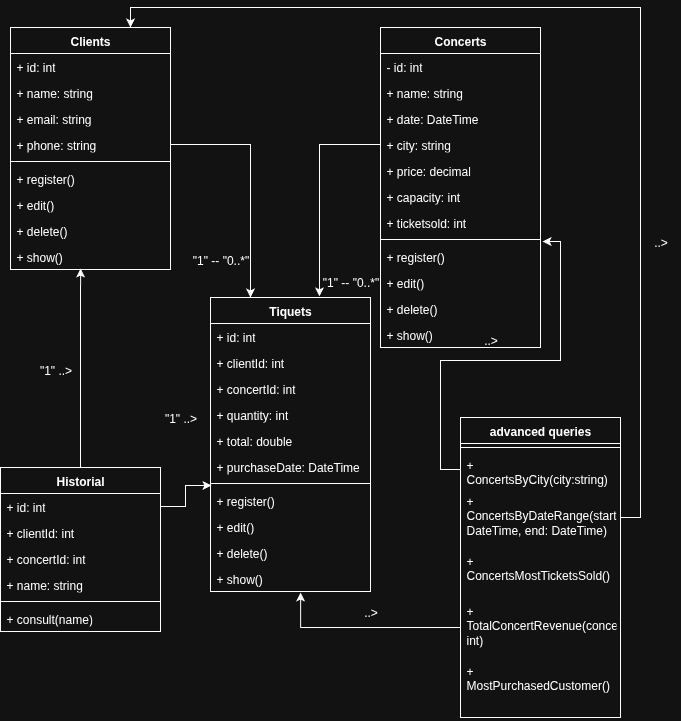

The diagram above was exported from draw.io. Its source (the exported page's mxGraphModel, read from the mxfile embedded in the PNG):
<mxGraphModel dx="1360" dy="793" grid="1" gridSize="10" guides="1" tooltips="1" connect="1" arrows="1" fold="1" page="1" pageScale="1" pageWidth="827" pageHeight="1169" math="0" shadow="0">
  <root>
    <mxCell id="0" />
    <mxCell id="1" parent="0" />
    <mxCell id="TzjlZCzWsyPQCqU0TfIX-1" value="Clients" style="swimlane;fontStyle=1;align=center;verticalAlign=top;childLayout=stackLayout;horizontal=1;startSize=26;horizontalStack=0;resizeParent=1;resizeParentMax=0;resizeLast=0;collapsible=1;marginBottom=0;whiteSpace=wrap;html=1;" parent="1" vertex="1">
      <mxGeometry x="90" y="60" width="160" height="242" as="geometry">
        <mxRectangle x="90" y="300" width="100" height="30" as="alternateBounds" />
      </mxGeometry>
    </mxCell>
    <mxCell id="TzjlZCzWsyPQCqU0TfIX-2" value="+ id: int" style="text;strokeColor=none;fillColor=none;align=left;verticalAlign=top;spacingLeft=4;spacingRight=4;overflow=hidden;rotatable=0;points=[[0,0.5],[1,0.5]];portConstraint=eastwest;whiteSpace=wrap;html=1;" parent="TzjlZCzWsyPQCqU0TfIX-1" vertex="1">
      <mxGeometry y="26" width="160" height="26" as="geometry" />
    </mxCell>
    <mxCell id="TzjlZCzWsyPQCqU0TfIX-29" value="+ name: string" style="text;strokeColor=none;fillColor=none;align=left;verticalAlign=top;spacingLeft=4;spacingRight=4;overflow=hidden;rotatable=0;points=[[0,0.5],[1,0.5]];portConstraint=eastwest;whiteSpace=wrap;html=1;" parent="TzjlZCzWsyPQCqU0TfIX-1" vertex="1">
      <mxGeometry y="52" width="160" height="26" as="geometry" />
    </mxCell>
    <mxCell id="TzjlZCzWsyPQCqU0TfIX-6" value="+ email: string" style="text;strokeColor=none;fillColor=none;align=left;verticalAlign=top;spacingLeft=4;spacingRight=4;overflow=hidden;rotatable=0;points=[[0,0.5],[1,0.5]];portConstraint=eastwest;whiteSpace=wrap;html=1;" parent="TzjlZCzWsyPQCqU0TfIX-1" vertex="1">
      <mxGeometry y="78" width="160" height="26" as="geometry" />
    </mxCell>
    <mxCell id="TzjlZCzWsyPQCqU0TfIX-7" value="+ phone: string" style="text;strokeColor=none;fillColor=none;align=left;verticalAlign=top;spacingLeft=4;spacingRight=4;overflow=hidden;rotatable=0;points=[[0,0.5],[1,0.5]];portConstraint=eastwest;whiteSpace=wrap;html=1;" parent="TzjlZCzWsyPQCqU0TfIX-1" vertex="1">
      <mxGeometry y="104" width="160" height="26" as="geometry" />
    </mxCell>
    <mxCell id="TzjlZCzWsyPQCqU0TfIX-3" value="" style="line;strokeWidth=1;fillColor=none;align=left;verticalAlign=middle;spacingTop=-1;spacingLeft=3;spacingRight=3;rotatable=0;labelPosition=right;points=[];portConstraint=eastwest;strokeColor=inherit;" parent="TzjlZCzWsyPQCqU0TfIX-1" vertex="1">
      <mxGeometry y="130" width="160" height="8" as="geometry" />
    </mxCell>
    <mxCell id="TzjlZCzWsyPQCqU0TfIX-4" value="+ register()&lt;div&gt;&lt;br&gt;&lt;/div&gt;" style="text;strokeColor=none;fillColor=none;align=left;verticalAlign=top;spacingLeft=4;spacingRight=4;overflow=hidden;rotatable=0;points=[[0,0.5],[1,0.5]];portConstraint=eastwest;whiteSpace=wrap;html=1;" parent="TzjlZCzWsyPQCqU0TfIX-1" vertex="1">
      <mxGeometry y="138" width="160" height="26" as="geometry" />
    </mxCell>
    <mxCell id="TzjlZCzWsyPQCqU0TfIX-8" value="&lt;div&gt;+ edit()&lt;/div&gt;" style="text;strokeColor=none;fillColor=none;align=left;verticalAlign=top;spacingLeft=4;spacingRight=4;overflow=hidden;rotatable=0;points=[[0,0.5],[1,0.5]];portConstraint=eastwest;whiteSpace=wrap;html=1;" parent="TzjlZCzWsyPQCqU0TfIX-1" vertex="1">
      <mxGeometry y="164" width="160" height="26" as="geometry" />
    </mxCell>
    <mxCell id="TzjlZCzWsyPQCqU0TfIX-9" value="+ delete()&lt;div&gt;&lt;br&gt;&lt;/div&gt;" style="text;strokeColor=none;fillColor=none;align=left;verticalAlign=top;spacingLeft=4;spacingRight=4;overflow=hidden;rotatable=0;points=[[0,0.5],[1,0.5]];portConstraint=eastwest;whiteSpace=wrap;html=1;" parent="TzjlZCzWsyPQCqU0TfIX-1" vertex="1">
      <mxGeometry y="190" width="160" height="26" as="geometry" />
    </mxCell>
    <mxCell id="TzjlZCzWsyPQCqU0TfIX-10" value="+ show()&lt;div&gt;&lt;br&gt;&lt;/div&gt;" style="text;strokeColor=none;fillColor=none;align=left;verticalAlign=top;spacingLeft=4;spacingRight=4;overflow=hidden;rotatable=0;points=[[0,0.5],[1,0.5]];portConstraint=eastwest;whiteSpace=wrap;html=1;" parent="TzjlZCzWsyPQCqU0TfIX-1" vertex="1">
      <mxGeometry y="216" width="160" height="26" as="geometry" />
    </mxCell>
    <mxCell id="TzjlZCzWsyPQCqU0TfIX-11" value="Concerts" style="swimlane;fontStyle=1;align=center;verticalAlign=top;childLayout=stackLayout;horizontal=1;startSize=26;horizontalStack=0;resizeParent=1;resizeParentMax=0;resizeLast=0;collapsible=1;marginBottom=0;whiteSpace=wrap;html=1;" parent="1" vertex="1">
      <mxGeometry x="460" y="60" width="160" height="320" as="geometry">
        <mxRectangle x="90" y="300" width="100" height="30" as="alternateBounds" />
      </mxGeometry>
    </mxCell>
    <mxCell id="TzjlZCzWsyPQCqU0TfIX-12" value="- id: int" style="text;strokeColor=none;fillColor=none;align=left;verticalAlign=top;spacingLeft=4;spacingRight=4;overflow=hidden;rotatable=0;points=[[0,0.5],[1,0.5]];portConstraint=eastwest;whiteSpace=wrap;html=1;" parent="TzjlZCzWsyPQCqU0TfIX-11" vertex="1">
      <mxGeometry y="26" width="160" height="26" as="geometry" />
    </mxCell>
    <mxCell id="TzjlZCzWsyPQCqU0TfIX-30" value="+ name: string" style="text;strokeColor=none;fillColor=none;align=left;verticalAlign=top;spacingLeft=4;spacingRight=4;overflow=hidden;rotatable=0;points=[[0,0.5],[1,0.5]];portConstraint=eastwest;whiteSpace=wrap;html=1;" parent="TzjlZCzWsyPQCqU0TfIX-11" vertex="1">
      <mxGeometry y="52" width="160" height="26" as="geometry" />
    </mxCell>
    <mxCell id="TzjlZCzWsyPQCqU0TfIX-13" value="+ date: DateTime" style="text;strokeColor=none;fillColor=none;align=left;verticalAlign=top;spacingLeft=4;spacingRight=4;overflow=hidden;rotatable=0;points=[[0,0.5],[1,0.5]];portConstraint=eastwest;whiteSpace=wrap;html=1;" parent="TzjlZCzWsyPQCqU0TfIX-11" vertex="1">
      <mxGeometry y="78" width="160" height="26" as="geometry" />
    </mxCell>
    <mxCell id="TzjlZCzWsyPQCqU0TfIX-14" value="+ city: string" style="text;strokeColor=none;fillColor=none;align=left;verticalAlign=top;spacingLeft=4;spacingRight=4;overflow=hidden;rotatable=0;points=[[0,0.5],[1,0.5]];portConstraint=eastwest;whiteSpace=wrap;html=1;" parent="TzjlZCzWsyPQCqU0TfIX-11" vertex="1">
      <mxGeometry y="104" width="160" height="26" as="geometry" />
    </mxCell>
    <mxCell id="5i9ImXqk4IZ-5umPApHJ-1" value="+ price: decimal" style="text;strokeColor=none;fillColor=none;align=left;verticalAlign=top;spacingLeft=4;spacingRight=4;overflow=hidden;rotatable=0;points=[[0,0.5],[1,0.5]];portConstraint=eastwest;whiteSpace=wrap;html=1;" parent="TzjlZCzWsyPQCqU0TfIX-11" vertex="1">
      <mxGeometry y="130" width="160" height="26" as="geometry" />
    </mxCell>
    <mxCell id="5i9ImXqk4IZ-5umPApHJ-2" value="+ capacity: int" style="text;strokeColor=none;fillColor=none;align=left;verticalAlign=top;spacingLeft=4;spacingRight=4;overflow=hidden;rotatable=0;points=[[0,0.5],[1,0.5]];portConstraint=eastwest;whiteSpace=wrap;html=1;" parent="TzjlZCzWsyPQCqU0TfIX-11" vertex="1">
      <mxGeometry y="156" width="160" height="26" as="geometry" />
    </mxCell>
    <mxCell id="5i9ImXqk4IZ-5umPApHJ-3" value="+ ticketsold: int" style="text;strokeColor=none;fillColor=none;align=left;verticalAlign=top;spacingLeft=4;spacingRight=4;overflow=hidden;rotatable=0;points=[[0,0.5],[1,0.5]];portConstraint=eastwest;whiteSpace=wrap;html=1;" parent="TzjlZCzWsyPQCqU0TfIX-11" vertex="1">
      <mxGeometry y="182" width="160" height="26" as="geometry" />
    </mxCell>
    <mxCell id="TzjlZCzWsyPQCqU0TfIX-15" value="" style="line;strokeWidth=1;fillColor=none;align=left;verticalAlign=middle;spacingTop=-1;spacingLeft=3;spacingRight=3;rotatable=0;labelPosition=right;points=[];portConstraint=eastwest;strokeColor=inherit;" parent="TzjlZCzWsyPQCqU0TfIX-11" vertex="1">
      <mxGeometry y="208" width="160" height="8" as="geometry" />
    </mxCell>
    <mxCell id="TzjlZCzWsyPQCqU0TfIX-16" value="+ register()&lt;div&gt;&lt;br&gt;&lt;/div&gt;" style="text;strokeColor=none;fillColor=none;align=left;verticalAlign=top;spacingLeft=4;spacingRight=4;overflow=hidden;rotatable=0;points=[[0,0.5],[1,0.5]];portConstraint=eastwest;whiteSpace=wrap;html=1;" parent="TzjlZCzWsyPQCqU0TfIX-11" vertex="1">
      <mxGeometry y="216" width="160" height="26" as="geometry" />
    </mxCell>
    <mxCell id="TzjlZCzWsyPQCqU0TfIX-17" value="&lt;div&gt;+ edit()&lt;/div&gt;" style="text;strokeColor=none;fillColor=none;align=left;verticalAlign=top;spacingLeft=4;spacingRight=4;overflow=hidden;rotatable=0;points=[[0,0.5],[1,0.5]];portConstraint=eastwest;whiteSpace=wrap;html=1;" parent="TzjlZCzWsyPQCqU0TfIX-11" vertex="1">
      <mxGeometry y="242" width="160" height="26" as="geometry" />
    </mxCell>
    <mxCell id="TzjlZCzWsyPQCqU0TfIX-18" value="+ delete()&lt;div&gt;&lt;br&gt;&lt;/div&gt;" style="text;strokeColor=none;fillColor=none;align=left;verticalAlign=top;spacingLeft=4;spacingRight=4;overflow=hidden;rotatable=0;points=[[0,0.5],[1,0.5]];portConstraint=eastwest;whiteSpace=wrap;html=1;" parent="TzjlZCzWsyPQCqU0TfIX-11" vertex="1">
      <mxGeometry y="268" width="160" height="26" as="geometry" />
    </mxCell>
    <mxCell id="TzjlZCzWsyPQCqU0TfIX-19" value="+ show()&lt;div&gt;&lt;br&gt;&lt;/div&gt;" style="text;strokeColor=none;fillColor=none;align=left;verticalAlign=top;spacingLeft=4;spacingRight=4;overflow=hidden;rotatable=0;points=[[0,0.5],[1,0.5]];portConstraint=eastwest;whiteSpace=wrap;html=1;" parent="TzjlZCzWsyPQCqU0TfIX-11" vertex="1">
      <mxGeometry y="294" width="160" height="26" as="geometry" />
    </mxCell>
    <mxCell id="TzjlZCzWsyPQCqU0TfIX-20" value="Tiquets" style="swimlane;fontStyle=1;align=center;verticalAlign=top;childLayout=stackLayout;horizontal=1;startSize=26;horizontalStack=0;resizeParent=1;resizeParentMax=0;resizeLast=0;collapsible=1;marginBottom=0;whiteSpace=wrap;html=1;" parent="1" vertex="1">
      <mxGeometry x="290" y="330" width="160" height="294" as="geometry">
        <mxRectangle x="90" y="300" width="100" height="30" as="alternateBounds" />
      </mxGeometry>
    </mxCell>
    <mxCell id="TzjlZCzWsyPQCqU0TfIX-21" value="+ id: int" style="text;strokeColor=none;fillColor=none;align=left;verticalAlign=top;spacingLeft=4;spacingRight=4;overflow=hidden;rotatable=0;points=[[0,0.5],[1,0.5]];portConstraint=eastwest;whiteSpace=wrap;html=1;" parent="TzjlZCzWsyPQCqU0TfIX-20" vertex="1">
      <mxGeometry y="26" width="160" height="26" as="geometry" />
    </mxCell>
    <mxCell id="TzjlZCzWsyPQCqU0TfIX-22" value="+ clientId: int" style="text;strokeColor=none;fillColor=none;align=left;verticalAlign=top;spacingLeft=4;spacingRight=4;overflow=hidden;rotatable=0;points=[[0,0.5],[1,0.5]];portConstraint=eastwest;whiteSpace=wrap;html=1;" parent="TzjlZCzWsyPQCqU0TfIX-20" vertex="1">
      <mxGeometry y="52" width="160" height="26" as="geometry" />
    </mxCell>
    <mxCell id="TzjlZCzWsyPQCqU0TfIX-23" value="+ concertId: int" style="text;strokeColor=none;fillColor=none;align=left;verticalAlign=top;spacingLeft=4;spacingRight=4;overflow=hidden;rotatable=0;points=[[0,0.5],[1,0.5]];portConstraint=eastwest;whiteSpace=wrap;html=1;" parent="TzjlZCzWsyPQCqU0TfIX-20" vertex="1">
      <mxGeometry y="78" width="160" height="26" as="geometry" />
    </mxCell>
    <mxCell id="wmXh98pAC2AYd42EfA1D-3" value="+ quantity: int" style="text;strokeColor=none;fillColor=none;align=left;verticalAlign=top;spacingLeft=4;spacingRight=4;overflow=hidden;rotatable=0;points=[[0,0.5],[1,0.5]];portConstraint=eastwest;whiteSpace=wrap;html=1;" parent="TzjlZCzWsyPQCqU0TfIX-20" vertex="1">
      <mxGeometry y="104" width="160" height="26" as="geometry" />
    </mxCell>
    <mxCell id="TzjlZCzWsyPQCqU0TfIX-31" value="+ total: double" style="text;strokeColor=none;fillColor=none;align=left;verticalAlign=top;spacingLeft=4;spacingRight=4;overflow=hidden;rotatable=0;points=[[0,0.5],[1,0.5]];portConstraint=eastwest;whiteSpace=wrap;html=1;" parent="TzjlZCzWsyPQCqU0TfIX-20" vertex="1">
      <mxGeometry y="130" width="160" height="26" as="geometry" />
    </mxCell>
    <mxCell id="wmXh98pAC2AYd42EfA1D-4" value="+ purchaseDate: DateTime" style="text;strokeColor=none;fillColor=none;align=left;verticalAlign=top;spacingLeft=4;spacingRight=4;overflow=hidden;rotatable=0;points=[[0,0.5],[1,0.5]];portConstraint=eastwest;whiteSpace=wrap;html=1;" parent="TzjlZCzWsyPQCqU0TfIX-20" vertex="1">
      <mxGeometry y="156" width="160" height="26" as="geometry" />
    </mxCell>
    <mxCell id="TzjlZCzWsyPQCqU0TfIX-24" value="" style="line;strokeWidth=1;fillColor=none;align=left;verticalAlign=middle;spacingTop=-1;spacingLeft=3;spacingRight=3;rotatable=0;labelPosition=right;points=[];portConstraint=eastwest;strokeColor=inherit;" parent="TzjlZCzWsyPQCqU0TfIX-20" vertex="1">
      <mxGeometry y="182" width="160" height="8" as="geometry" />
    </mxCell>
    <mxCell id="TzjlZCzWsyPQCqU0TfIX-25" value="+ register()&lt;div&gt;&lt;br&gt;&lt;/div&gt;" style="text;strokeColor=none;fillColor=none;align=left;verticalAlign=top;spacingLeft=4;spacingRight=4;overflow=hidden;rotatable=0;points=[[0,0.5],[1,0.5]];portConstraint=eastwest;whiteSpace=wrap;html=1;" parent="TzjlZCzWsyPQCqU0TfIX-20" vertex="1">
      <mxGeometry y="190" width="160" height="26" as="geometry" />
    </mxCell>
    <mxCell id="TzjlZCzWsyPQCqU0TfIX-26" value="&lt;div&gt;+ edit()&lt;/div&gt;" style="text;strokeColor=none;fillColor=none;align=left;verticalAlign=top;spacingLeft=4;spacingRight=4;overflow=hidden;rotatable=0;points=[[0,0.5],[1,0.5]];portConstraint=eastwest;whiteSpace=wrap;html=1;" parent="TzjlZCzWsyPQCqU0TfIX-20" vertex="1">
      <mxGeometry y="216" width="160" height="26" as="geometry" />
    </mxCell>
    <mxCell id="TzjlZCzWsyPQCqU0TfIX-27" value="+ delete()&lt;div&gt;&lt;br&gt;&lt;/div&gt;" style="text;strokeColor=none;fillColor=none;align=left;verticalAlign=top;spacingLeft=4;spacingRight=4;overflow=hidden;rotatable=0;points=[[0,0.5],[1,0.5]];portConstraint=eastwest;whiteSpace=wrap;html=1;" parent="TzjlZCzWsyPQCqU0TfIX-20" vertex="1">
      <mxGeometry y="242" width="160" height="26" as="geometry" />
    </mxCell>
    <mxCell id="TzjlZCzWsyPQCqU0TfIX-28" value="+ show()&lt;div&gt;&lt;br&gt;&lt;/div&gt;" style="text;strokeColor=none;fillColor=none;align=left;verticalAlign=top;spacingLeft=4;spacingRight=4;overflow=hidden;rotatable=0;points=[[0,0.5],[1,0.5]];portConstraint=eastwest;whiteSpace=wrap;html=1;" parent="TzjlZCzWsyPQCqU0TfIX-20" vertex="1">
      <mxGeometry y="268" width="160" height="26" as="geometry" />
    </mxCell>
    <mxCell id="TzjlZCzWsyPQCqU0TfIX-32" value="Historial" style="swimlane;fontStyle=1;align=center;verticalAlign=top;childLayout=stackLayout;horizontal=1;startSize=26;horizontalStack=0;resizeParent=1;resizeParentMax=0;resizeLast=0;collapsible=1;marginBottom=0;whiteSpace=wrap;html=1;" parent="1" vertex="1">
      <mxGeometry x="80" y="500" width="160" height="164" as="geometry">
        <mxRectangle x="90" y="300" width="100" height="30" as="alternateBounds" />
      </mxGeometry>
    </mxCell>
    <mxCell id="TzjlZCzWsyPQCqU0TfIX-33" value="+ id: int" style="text;strokeColor=none;fillColor=none;align=left;verticalAlign=top;spacingLeft=4;spacingRight=4;overflow=hidden;rotatable=0;points=[[0,0.5],[1,0.5]];portConstraint=eastwest;whiteSpace=wrap;html=1;" parent="TzjlZCzWsyPQCqU0TfIX-32" vertex="1">
      <mxGeometry y="26" width="160" height="26" as="geometry" />
    </mxCell>
    <mxCell id="TzjlZCzWsyPQCqU0TfIX-34" value="+ clientId: int" style="text;strokeColor=none;fillColor=none;align=left;verticalAlign=top;spacingLeft=4;spacingRight=4;overflow=hidden;rotatable=0;points=[[0,0.5],[1,0.5]];portConstraint=eastwest;whiteSpace=wrap;html=1;" parent="TzjlZCzWsyPQCqU0TfIX-32" vertex="1">
      <mxGeometry y="52" width="160" height="26" as="geometry" />
    </mxCell>
    <mxCell id="TzjlZCzWsyPQCqU0TfIX-35" value="+ concertId: int" style="text;strokeColor=none;fillColor=none;align=left;verticalAlign=top;spacingLeft=4;spacingRight=4;overflow=hidden;rotatable=0;points=[[0,0.5],[1,0.5]];portConstraint=eastwest;whiteSpace=wrap;html=1;" parent="TzjlZCzWsyPQCqU0TfIX-32" vertex="1">
      <mxGeometry y="78" width="160" height="26" as="geometry" />
    </mxCell>
    <mxCell id="TzjlZCzWsyPQCqU0TfIX-36" value="+ name: string" style="text;strokeColor=none;fillColor=none;align=left;verticalAlign=top;spacingLeft=4;spacingRight=4;overflow=hidden;rotatable=0;points=[[0,0.5],[1,0.5]];portConstraint=eastwest;whiteSpace=wrap;html=1;" parent="TzjlZCzWsyPQCqU0TfIX-32" vertex="1">
      <mxGeometry y="104" width="160" height="26" as="geometry" />
    </mxCell>
    <mxCell id="TzjlZCzWsyPQCqU0TfIX-37" value="" style="line;strokeWidth=1;fillColor=none;align=left;verticalAlign=middle;spacingTop=-1;spacingLeft=3;spacingRight=3;rotatable=0;labelPosition=right;points=[];portConstraint=eastwest;strokeColor=inherit;" parent="TzjlZCzWsyPQCqU0TfIX-32" vertex="1">
      <mxGeometry y="130" width="160" height="8" as="geometry" />
    </mxCell>
    <mxCell id="TzjlZCzWsyPQCqU0TfIX-38" value="&lt;div&gt;+ consult(name)&lt;/div&gt;" style="text;strokeColor=none;fillColor=none;align=left;verticalAlign=top;spacingLeft=4;spacingRight=4;overflow=hidden;rotatable=0;points=[[0,0.5],[1,0.5]];portConstraint=eastwest;whiteSpace=wrap;html=1;" parent="TzjlZCzWsyPQCqU0TfIX-32" vertex="1">
      <mxGeometry y="138" width="160" height="26" as="geometry" />
    </mxCell>
    <mxCell id="TzjlZCzWsyPQCqU0TfIX-42" value="advanced queries" style="swimlane;fontStyle=1;align=center;verticalAlign=top;childLayout=stackLayout;horizontal=1;startSize=26;horizontalStack=0;resizeParent=1;resizeParentMax=0;resizeLast=0;collapsible=1;marginBottom=0;whiteSpace=wrap;html=1;" parent="1" vertex="1">
      <mxGeometry x="540" y="450" width="160" height="300" as="geometry">
        <mxRectangle x="90" y="300" width="100" height="30" as="alternateBounds" />
      </mxGeometry>
    </mxCell>
    <mxCell id="TzjlZCzWsyPQCqU0TfIX-47" value="" style="line;strokeWidth=1;fillColor=none;align=left;verticalAlign=middle;spacingTop=-1;spacingLeft=3;spacingRight=3;rotatable=0;labelPosition=right;points=[];portConstraint=eastwest;strokeColor=inherit;" parent="TzjlZCzWsyPQCqU0TfIX-42" vertex="1">
      <mxGeometry y="26" width="160" height="8" as="geometry" />
    </mxCell>
    <mxCell id="TzjlZCzWsyPQCqU0TfIX-48" value="&lt;div&gt;+ ConcertsByCity(city:string)&lt;/div&gt;" style="text;strokeColor=none;fillColor=none;align=left;verticalAlign=top;spacingLeft=4;spacingRight=4;overflow=hidden;rotatable=0;points=[[0,0.5],[1,0.5]];portConstraint=eastwest;whiteSpace=wrap;html=1;" parent="TzjlZCzWsyPQCqU0TfIX-42" vertex="1">
      <mxGeometry y="34" width="160" height="36" as="geometry" />
    </mxCell>
    <mxCell id="TzjlZCzWsyPQCqU0TfIX-49" value="&lt;div&gt;+ ConcertsByDateRange(start: DateTime, end: DateTime)&lt;/div&gt;" style="text;strokeColor=none;fillColor=none;align=left;verticalAlign=top;spacingLeft=4;spacingRight=4;overflow=hidden;rotatable=0;points=[[0,0.5],[1,0.5]];portConstraint=eastwest;whiteSpace=wrap;html=1;" parent="TzjlZCzWsyPQCqU0TfIX-42" vertex="1">
      <mxGeometry y="70" width="160" height="60" as="geometry" />
    </mxCell>
    <mxCell id="TzjlZCzWsyPQCqU0TfIX-50" value="&lt;div&gt;+ ConcertsMostTicketsSold()&lt;/div&gt;" style="text;strokeColor=none;fillColor=none;align=left;verticalAlign=top;spacingLeft=4;spacingRight=4;overflow=hidden;rotatable=0;points=[[0,0.5],[1,0.5]];portConstraint=eastwest;whiteSpace=wrap;html=1;" parent="TzjlZCzWsyPQCqU0TfIX-42" vertex="1">
      <mxGeometry y="130" width="160" height="50" as="geometry" />
    </mxCell>
    <mxCell id="TzjlZCzWsyPQCqU0TfIX-51" value="&lt;div&gt;+ TotalConcertRevenue(concertId: int)&lt;/div&gt;" style="text;strokeColor=none;fillColor=none;align=left;verticalAlign=top;spacingLeft=4;spacingRight=4;overflow=hidden;rotatable=0;points=[[0,0.5],[1,0.5]];portConstraint=eastwest;whiteSpace=wrap;html=1;" parent="TzjlZCzWsyPQCqU0TfIX-42" vertex="1">
      <mxGeometry y="180" width="160" height="60" as="geometry" />
    </mxCell>
    <mxCell id="TzjlZCzWsyPQCqU0TfIX-52" value="&lt;div&gt;+ MostPurchasedCustomer()&lt;/div&gt;" style="text;strokeColor=none;fillColor=none;align=left;verticalAlign=top;spacingLeft=4;spacingRight=4;overflow=hidden;rotatable=0;points=[[0,0.5],[1,0.5]];portConstraint=eastwest;whiteSpace=wrap;html=1;" parent="TzjlZCzWsyPQCqU0TfIX-42" vertex="1">
      <mxGeometry y="240" width="160" height="60" as="geometry" />
    </mxCell>
    <mxCell id="TzjlZCzWsyPQCqU0TfIX-54" style="edgeStyle=orthogonalEdgeStyle;rounded=0;orthogonalLoop=1;jettySize=auto;html=1;exitX=1;exitY=0.5;exitDx=0;exitDy=0;entryX=0.25;entryY=0;entryDx=0;entryDy=0;" parent="1" source="TzjlZCzWsyPQCqU0TfIX-7" target="TzjlZCzWsyPQCqU0TfIX-20" edge="1">
      <mxGeometry relative="1" as="geometry" />
    </mxCell>
    <mxCell id="TzjlZCzWsyPQCqU0TfIX-55" value="&quot;1&quot; -- &quot;0..*&quot;" style="text;html=1;align=center;verticalAlign=middle;resizable=0;points=[];autosize=1;strokeColor=none;fillColor=none;" parent="1" vertex="1">
      <mxGeometry x="260" y="278" width="80" height="30" as="geometry" />
    </mxCell>
    <mxCell id="TzjlZCzWsyPQCqU0TfIX-56" style="edgeStyle=orthogonalEdgeStyle;rounded=0;orthogonalLoop=1;jettySize=auto;html=1;exitX=0;exitY=0.5;exitDx=0;exitDy=0;entryX=0.681;entryY=-0.004;entryDx=0;entryDy=0;entryPerimeter=0;" parent="1" source="TzjlZCzWsyPQCqU0TfIX-14" target="TzjlZCzWsyPQCqU0TfIX-20" edge="1">
      <mxGeometry relative="1" as="geometry" />
    </mxCell>
    <mxCell id="TzjlZCzWsyPQCqU0TfIX-57" value="&quot;1&quot; -- &quot;0..*&quot;" style="text;html=1;align=center;verticalAlign=middle;resizable=0;points=[];autosize=1;strokeColor=none;fillColor=none;" parent="1" vertex="1">
      <mxGeometry x="390" y="300" width="80" height="30" as="geometry" />
    </mxCell>
    <mxCell id="TzjlZCzWsyPQCqU0TfIX-58" style="edgeStyle=orthogonalEdgeStyle;rounded=0;orthogonalLoop=1;jettySize=auto;html=1;exitX=0.5;exitY=0;exitDx=0;exitDy=0;entryX=0.438;entryY=0.962;entryDx=0;entryDy=0;entryPerimeter=0;" parent="1" source="TzjlZCzWsyPQCqU0TfIX-32" target="TzjlZCzWsyPQCqU0TfIX-10" edge="1">
      <mxGeometry relative="1" as="geometry" />
    </mxCell>
    <mxCell id="TzjlZCzWsyPQCqU0TfIX-59" value="&quot;1&quot; ..&amp;gt;" style="text;html=1;align=center;verticalAlign=middle;resizable=0;points=[];autosize=1;strokeColor=none;fillColor=none;" parent="1" vertex="1">
      <mxGeometry x="105" y="388" width="60" height="30" as="geometry" />
    </mxCell>
    <mxCell id="TzjlZCzWsyPQCqU0TfIX-60" style="edgeStyle=orthogonalEdgeStyle;rounded=0;orthogonalLoop=1;jettySize=auto;html=1;exitX=1;exitY=0.5;exitDx=0;exitDy=0;entryX=0.006;entryY=-0.077;entryDx=0;entryDy=0;entryPerimeter=0;" parent="1" source="TzjlZCzWsyPQCqU0TfIX-33" target="TzjlZCzWsyPQCqU0TfIX-25" edge="1">
      <mxGeometry relative="1" as="geometry" />
    </mxCell>
    <mxCell id="TzjlZCzWsyPQCqU0TfIX-61" value="&quot;1&quot; ..&amp;gt;" style="text;html=1;align=center;verticalAlign=middle;resizable=0;points=[];autosize=1;strokeColor=none;fillColor=none;" parent="1" vertex="1">
      <mxGeometry x="230" y="436" width="60" height="30" as="geometry" />
    </mxCell>
    <mxCell id="TzjlZCzWsyPQCqU0TfIX-62" style="edgeStyle=orthogonalEdgeStyle;rounded=0;orthogonalLoop=1;jettySize=auto;html=1;exitX=0;exitY=0.5;exitDx=0;exitDy=0;entryX=1.013;entryY=-0.077;entryDx=0;entryDy=0;entryPerimeter=0;" parent="1" source="TzjlZCzWsyPQCqU0TfIX-48" target="TzjlZCzWsyPQCqU0TfIX-16" edge="1">
      <mxGeometry relative="1" as="geometry" />
    </mxCell>
    <mxCell id="TzjlZCzWsyPQCqU0TfIX-63" style="edgeStyle=orthogonalEdgeStyle;rounded=0;orthogonalLoop=1;jettySize=auto;html=1;exitX=1;exitY=0.5;exitDx=0;exitDy=0;entryX=0.75;entryY=0;entryDx=0;entryDy=0;" parent="1" source="TzjlZCzWsyPQCqU0TfIX-49" target="TzjlZCzWsyPQCqU0TfIX-1" edge="1">
      <mxGeometry relative="1" as="geometry" />
    </mxCell>
    <mxCell id="TzjlZCzWsyPQCqU0TfIX-64" style="edgeStyle=orthogonalEdgeStyle;rounded=0;orthogonalLoop=1;jettySize=auto;html=1;exitX=0;exitY=0.5;exitDx=0;exitDy=0;entryX=0.563;entryY=1.038;entryDx=0;entryDy=0;entryPerimeter=0;" parent="1" source="TzjlZCzWsyPQCqU0TfIX-51" target="TzjlZCzWsyPQCqU0TfIX-28" edge="1">
      <mxGeometry relative="1" as="geometry" />
    </mxCell>
    <mxCell id="TzjlZCzWsyPQCqU0TfIX-65" value="..&amp;gt;" style="text;html=1;align=center;verticalAlign=middle;resizable=0;points=[];autosize=1;strokeColor=none;fillColor=none;" parent="1" vertex="1">
      <mxGeometry x="550" y="358" width="40" height="30" as="geometry" />
    </mxCell>
    <mxCell id="TzjlZCzWsyPQCqU0TfIX-66" value="..&amp;gt;" style="text;html=1;align=center;verticalAlign=middle;resizable=0;points=[];autosize=1;strokeColor=none;fillColor=none;" parent="1" vertex="1">
      <mxGeometry x="430" y="630" width="40" height="30" as="geometry" />
    </mxCell>
    <mxCell id="TzjlZCzWsyPQCqU0TfIX-67" value="..&amp;gt;" style="text;html=1;align=center;verticalAlign=middle;resizable=0;points=[];autosize=1;strokeColor=none;fillColor=none;" parent="1" vertex="1">
      <mxGeometry x="720" y="260" width="40" height="30" as="geometry" />
    </mxCell>
  </root>
</mxGraphModel>